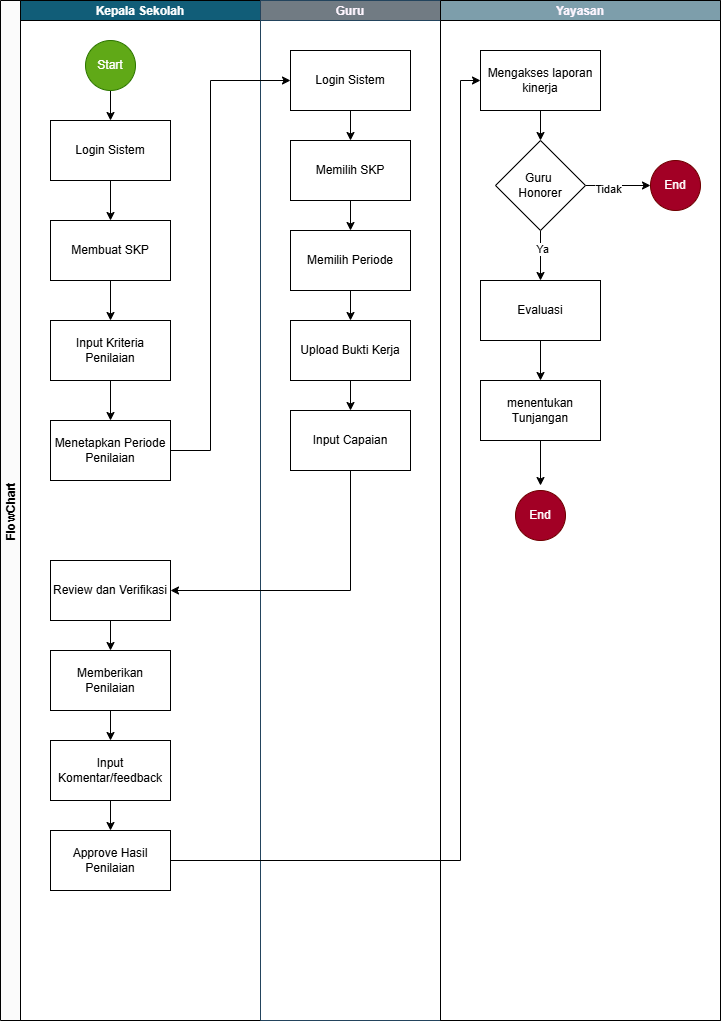

The diagram above was exported from draw.io. Its source (the exported page's mxGraphModel, read from the mxfile embedded in the PNG):
<mxGraphModel dx="1042" dy="535" grid="1" gridSize="10" guides="1" tooltips="1" connect="1" arrows="1" fold="1" page="1" pageScale="1" pageWidth="850" pageHeight="1100" math="0" shadow="0">
  <root>
    <mxCell id="0" />
    <mxCell id="1" parent="0" />
    <mxCell id="jFQBDABQgIwYktTxBP6j-1" value="FlowChart" style="swimlane;childLayout=stackLayout;resizeParent=1;resizeParentMax=0;startSize=20;horizontal=0;horizontalStack=1;fillColor=light-dark(#FBFBFB,#6A6070);fontColor=#000000;" parent="1" vertex="1">
      <mxGeometry x="240" y="40" width="720" height="1020" as="geometry" />
    </mxCell>
    <mxCell id="jFQBDABQgIwYktTxBP6j-2" value="Kepala Sekolah" style="swimlane;startSize=20;fillColor=light-dark(#115D78,#8667D0);fontColor=#FFFFFF;" parent="jFQBDABQgIwYktTxBP6j-1" vertex="1">
      <mxGeometry x="20" width="240" height="1020" as="geometry" />
    </mxCell>
    <mxCell id="jFQBDABQgIwYktTxBP6j-7" value="" style="edgeStyle=orthogonalEdgeStyle;rounded=0;orthogonalLoop=1;jettySize=auto;html=1;" parent="jFQBDABQgIwYktTxBP6j-2" source="jFQBDABQgIwYktTxBP6j-5" target="jFQBDABQgIwYktTxBP6j-6" edge="1">
      <mxGeometry relative="1" as="geometry" />
    </mxCell>
    <mxCell id="jFQBDABQgIwYktTxBP6j-5" value="&lt;font&gt;Start&lt;/font&gt;" style="ellipse;whiteSpace=wrap;html=1;aspect=fixed;fillColor=#60a917;fontColor=light-dark(#FFFFFF,#FFECEC);strokeColor=#2D7600;" parent="jFQBDABQgIwYktTxBP6j-2" vertex="1">
      <mxGeometry x="65" y="40" width="50" height="50" as="geometry" />
    </mxCell>
    <mxCell id="jFQBDABQgIwYktTxBP6j-9" value="" style="edgeStyle=orthogonalEdgeStyle;rounded=0;orthogonalLoop=1;jettySize=auto;html=1;" parent="jFQBDABQgIwYktTxBP6j-2" source="jFQBDABQgIwYktTxBP6j-6" target="jFQBDABQgIwYktTxBP6j-8" edge="1">
      <mxGeometry relative="1" as="geometry" />
    </mxCell>
    <mxCell id="jFQBDABQgIwYktTxBP6j-6" value="Login Sistem" style="whiteSpace=wrap;html=1;" parent="jFQBDABQgIwYktTxBP6j-2" vertex="1">
      <mxGeometry x="30" y="120" width="120" height="60" as="geometry" />
    </mxCell>
    <mxCell id="jFQBDABQgIwYktTxBP6j-11" value="" style="edgeStyle=orthogonalEdgeStyle;rounded=0;orthogonalLoop=1;jettySize=auto;html=1;" parent="jFQBDABQgIwYktTxBP6j-2" source="jFQBDABQgIwYktTxBP6j-8" target="jFQBDABQgIwYktTxBP6j-10" edge="1">
      <mxGeometry relative="1" as="geometry" />
    </mxCell>
    <mxCell id="jFQBDABQgIwYktTxBP6j-8" value="Membuat SKP" style="whiteSpace=wrap;html=1;" parent="jFQBDABQgIwYktTxBP6j-2" vertex="1">
      <mxGeometry x="30" y="220" width="120" height="60" as="geometry" />
    </mxCell>
    <mxCell id="jFQBDABQgIwYktTxBP6j-13" value="" style="edgeStyle=orthogonalEdgeStyle;rounded=0;orthogonalLoop=1;jettySize=auto;html=1;" parent="jFQBDABQgIwYktTxBP6j-2" source="jFQBDABQgIwYktTxBP6j-10" target="jFQBDABQgIwYktTxBP6j-12" edge="1">
      <mxGeometry relative="1" as="geometry" />
    </mxCell>
    <mxCell id="jFQBDABQgIwYktTxBP6j-10" value="Input Kriteria Penilaian" style="whiteSpace=wrap;html=1;" parent="jFQBDABQgIwYktTxBP6j-2" vertex="1">
      <mxGeometry x="30" y="320" width="120" height="60" as="geometry" />
    </mxCell>
    <mxCell id="jFQBDABQgIwYktTxBP6j-12" value="Menetapkan Periode Penilaian" style="whiteSpace=wrap;html=1;" parent="jFQBDABQgIwYktTxBP6j-2" vertex="1">
      <mxGeometry x="30" y="420" width="120" height="60" as="geometry" />
    </mxCell>
    <mxCell id="jFQBDABQgIwYktTxBP6j-28" value="" style="edgeStyle=orthogonalEdgeStyle;rounded=0;orthogonalLoop=1;jettySize=auto;html=1;" parent="jFQBDABQgIwYktTxBP6j-2" source="jFQBDABQgIwYktTxBP6j-25" target="jFQBDABQgIwYktTxBP6j-27" edge="1">
      <mxGeometry relative="1" as="geometry" />
    </mxCell>
    <mxCell id="jFQBDABQgIwYktTxBP6j-25" value="Review dan Verifikasi" style="whiteSpace=wrap;html=1;" parent="jFQBDABQgIwYktTxBP6j-2" vertex="1">
      <mxGeometry x="30" y="560" width="120" height="60" as="geometry" />
    </mxCell>
    <mxCell id="jFQBDABQgIwYktTxBP6j-30" value="" style="edgeStyle=orthogonalEdgeStyle;rounded=0;orthogonalLoop=1;jettySize=auto;html=1;" parent="jFQBDABQgIwYktTxBP6j-2" source="jFQBDABQgIwYktTxBP6j-27" target="jFQBDABQgIwYktTxBP6j-29" edge="1">
      <mxGeometry relative="1" as="geometry" />
    </mxCell>
    <mxCell id="jFQBDABQgIwYktTxBP6j-27" value="Memberikan Penilaian" style="whiteSpace=wrap;html=1;" parent="jFQBDABQgIwYktTxBP6j-2" vertex="1">
      <mxGeometry x="30" y="650" width="120" height="60" as="geometry" />
    </mxCell>
    <mxCell id="jFQBDABQgIwYktTxBP6j-32" value="" style="edgeStyle=orthogonalEdgeStyle;rounded=0;orthogonalLoop=1;jettySize=auto;html=1;" parent="jFQBDABQgIwYktTxBP6j-2" source="jFQBDABQgIwYktTxBP6j-29" target="jFQBDABQgIwYktTxBP6j-31" edge="1">
      <mxGeometry relative="1" as="geometry" />
    </mxCell>
    <mxCell id="jFQBDABQgIwYktTxBP6j-29" value="Input Komentar/feedback" style="whiteSpace=wrap;html=1;" parent="jFQBDABQgIwYktTxBP6j-2" vertex="1">
      <mxGeometry x="30" y="740" width="120" height="60" as="geometry" />
    </mxCell>
    <mxCell id="jFQBDABQgIwYktTxBP6j-31" value="Approve Hasil Penilaian" style="whiteSpace=wrap;html=1;" parent="jFQBDABQgIwYktTxBP6j-2" vertex="1">
      <mxGeometry x="30" y="830" width="120" height="60" as="geometry" />
    </mxCell>
    <mxCell id="jFQBDABQgIwYktTxBP6j-3" value="Guru" style="swimlane;startSize=20;fillColor=#717B83;strokeColor=#23445d;fontColor=#FEF6FF;" parent="jFQBDABQgIwYktTxBP6j-1" vertex="1">
      <mxGeometry x="260" width="180" height="1020" as="geometry" />
    </mxCell>
    <mxCell id="jFQBDABQgIwYktTxBP6j-17" value="" style="edgeStyle=orthogonalEdgeStyle;rounded=0;orthogonalLoop=1;jettySize=auto;html=1;" parent="jFQBDABQgIwYktTxBP6j-3" source="jFQBDABQgIwYktTxBP6j-14" target="jFQBDABQgIwYktTxBP6j-16" edge="1">
      <mxGeometry relative="1" as="geometry" />
    </mxCell>
    <mxCell id="jFQBDABQgIwYktTxBP6j-14" value="Login Sistem" style="whiteSpace=wrap;html=1;" parent="jFQBDABQgIwYktTxBP6j-3" vertex="1">
      <mxGeometry x="30" y="50" width="120" height="60" as="geometry" />
    </mxCell>
    <mxCell id="jFQBDABQgIwYktTxBP6j-19" value="" style="edgeStyle=orthogonalEdgeStyle;rounded=0;orthogonalLoop=1;jettySize=auto;html=1;" parent="jFQBDABQgIwYktTxBP6j-3" source="jFQBDABQgIwYktTxBP6j-16" target="jFQBDABQgIwYktTxBP6j-18" edge="1">
      <mxGeometry relative="1" as="geometry" />
    </mxCell>
    <mxCell id="jFQBDABQgIwYktTxBP6j-16" value="Memilih SKP" style="whiteSpace=wrap;html=1;" parent="jFQBDABQgIwYktTxBP6j-3" vertex="1">
      <mxGeometry x="30" y="140" width="120" height="60" as="geometry" />
    </mxCell>
    <mxCell id="jFQBDABQgIwYktTxBP6j-21" value="" style="edgeStyle=orthogonalEdgeStyle;rounded=0;orthogonalLoop=1;jettySize=auto;html=1;" parent="jFQBDABQgIwYktTxBP6j-3" source="jFQBDABQgIwYktTxBP6j-18" target="jFQBDABQgIwYktTxBP6j-20" edge="1">
      <mxGeometry relative="1" as="geometry" />
    </mxCell>
    <mxCell id="jFQBDABQgIwYktTxBP6j-18" value="Memilih Periode" style="whiteSpace=wrap;html=1;" parent="jFQBDABQgIwYktTxBP6j-3" vertex="1">
      <mxGeometry x="30" y="230" width="120" height="60" as="geometry" />
    </mxCell>
    <mxCell id="jFQBDABQgIwYktTxBP6j-23" value="" style="edgeStyle=orthogonalEdgeStyle;rounded=0;orthogonalLoop=1;jettySize=auto;html=1;" parent="jFQBDABQgIwYktTxBP6j-3" source="jFQBDABQgIwYktTxBP6j-20" target="jFQBDABQgIwYktTxBP6j-22" edge="1">
      <mxGeometry relative="1" as="geometry" />
    </mxCell>
    <mxCell id="jFQBDABQgIwYktTxBP6j-20" value="Upload Bukti Kerja" style="whiteSpace=wrap;html=1;" parent="jFQBDABQgIwYktTxBP6j-3" vertex="1">
      <mxGeometry x="30" y="320" width="120" height="60" as="geometry" />
    </mxCell>
    <mxCell id="jFQBDABQgIwYktTxBP6j-22" value="Input Capaian" style="whiteSpace=wrap;html=1;" parent="jFQBDABQgIwYktTxBP6j-3" vertex="1">
      <mxGeometry x="30" y="410" width="120" height="60" as="geometry" />
    </mxCell>
    <mxCell id="jFQBDABQgIwYktTxBP6j-15" value="" style="edgeStyle=orthogonalEdgeStyle;rounded=0;orthogonalLoop=1;jettySize=auto;html=1;" parent="jFQBDABQgIwYktTxBP6j-1" source="jFQBDABQgIwYktTxBP6j-12" target="jFQBDABQgIwYktTxBP6j-14" edge="1">
      <mxGeometry relative="1" as="geometry">
        <Array as="points">
          <mxPoint x="210" y="450" />
          <mxPoint x="210" y="80" />
        </Array>
      </mxGeometry>
    </mxCell>
    <mxCell id="jFQBDABQgIwYktTxBP6j-26" value="" style="edgeStyle=orthogonalEdgeStyle;rounded=0;orthogonalLoop=1;jettySize=auto;html=1;exitX=0.5;exitY=1;exitDx=0;exitDy=0;entryX=1;entryY=0.5;entryDx=0;entryDy=0;" parent="jFQBDABQgIwYktTxBP6j-1" source="jFQBDABQgIwYktTxBP6j-22" target="jFQBDABQgIwYktTxBP6j-25" edge="1">
      <mxGeometry relative="1" as="geometry" />
    </mxCell>
    <mxCell id="jFQBDABQgIwYktTxBP6j-34" value="" style="edgeStyle=orthogonalEdgeStyle;rounded=0;orthogonalLoop=1;jettySize=auto;html=1;entryX=0;entryY=0.5;entryDx=0;entryDy=0;" parent="jFQBDABQgIwYktTxBP6j-1" source="jFQBDABQgIwYktTxBP6j-31" target="jFQBDABQgIwYktTxBP6j-33" edge="1">
      <mxGeometry relative="1" as="geometry">
        <Array as="points">
          <mxPoint x="460" y="860" />
          <mxPoint x="460" y="80" />
        </Array>
      </mxGeometry>
    </mxCell>
    <mxCell id="jFQBDABQgIwYktTxBP6j-4" value="Yayasan" style="swimlane;startSize=20;fillColor=#7D9EAB;strokeColor=light-dark(#000000, #54a9ce);fontColor=#FEF6FF;" parent="jFQBDABQgIwYktTxBP6j-1" vertex="1">
      <mxGeometry x="440" width="280" height="1020" as="geometry" />
    </mxCell>
    <mxCell id="jFQBDABQgIwYktTxBP6j-36" value="" style="edgeStyle=orthogonalEdgeStyle;rounded=0;orthogonalLoop=1;jettySize=auto;html=1;" parent="jFQBDABQgIwYktTxBP6j-4" source="jFQBDABQgIwYktTxBP6j-33" target="jFQBDABQgIwYktTxBP6j-35" edge="1">
      <mxGeometry relative="1" as="geometry" />
    </mxCell>
    <mxCell id="jFQBDABQgIwYktTxBP6j-33" value="Mengakses laporan kinerja" style="whiteSpace=wrap;html=1;" parent="jFQBDABQgIwYktTxBP6j-4" vertex="1">
      <mxGeometry x="40" y="50" width="120" height="60" as="geometry" />
    </mxCell>
    <mxCell id="jFQBDABQgIwYktTxBP6j-40" value="" style="edgeStyle=orthogonalEdgeStyle;rounded=0;orthogonalLoop=1;jettySize=auto;html=1;" parent="jFQBDABQgIwYktTxBP6j-4" source="jFQBDABQgIwYktTxBP6j-35" target="jFQBDABQgIwYktTxBP6j-39" edge="1">
      <mxGeometry relative="1" as="geometry" />
    </mxCell>
    <mxCell id="jFQBDABQgIwYktTxBP6j-41" value="Tidak" style="edgeLabel;html=1;align=center;verticalAlign=middle;resizable=0;points=[];" parent="jFQBDABQgIwYktTxBP6j-40" vertex="1" connectable="0">
      <mxGeometry x="-0.3333" y="-3" relative="1" as="geometry">
        <mxPoint as="offset" />
      </mxGeometry>
    </mxCell>
    <mxCell id="jFQBDABQgIwYktTxBP6j-44" value="" style="edgeStyle=orthogonalEdgeStyle;rounded=0;orthogonalLoop=1;jettySize=auto;html=1;" parent="jFQBDABQgIwYktTxBP6j-4" source="jFQBDABQgIwYktTxBP6j-35" target="jFQBDABQgIwYktTxBP6j-43" edge="1">
      <mxGeometry relative="1" as="geometry" />
    </mxCell>
    <mxCell id="jFQBDABQgIwYktTxBP6j-45" value="Ya" style="edgeLabel;html=1;align=center;verticalAlign=middle;resizable=0;points=[];" parent="jFQBDABQgIwYktTxBP6j-44" vertex="1" connectable="0">
      <mxGeometry x="-0.2884" y="1" relative="1" as="geometry">
        <mxPoint as="offset" />
      </mxGeometry>
    </mxCell>
    <mxCell id="jFQBDABQgIwYktTxBP6j-35" value="Guru&amp;nbsp;&lt;div&gt;Honorer&lt;/div&gt;" style="rhombus;whiteSpace=wrap;html=1;" parent="jFQBDABQgIwYktTxBP6j-4" vertex="1">
      <mxGeometry x="55" y="140" width="90" height="90" as="geometry" />
    </mxCell>
    <mxCell id="jFQBDABQgIwYktTxBP6j-39" value="End" style="ellipse;whiteSpace=wrap;html=1;aspect=fixed;fillColor=light-dark(#A20025, #f00505);fontColor=light-dark(#FFFFFF,#EBEBEB);strokeColor=#6F0000;" parent="jFQBDABQgIwYktTxBP6j-4" vertex="1">
      <mxGeometry x="210" y="160" width="50" height="50" as="geometry" />
    </mxCell>
    <mxCell id="jFQBDABQgIwYktTxBP6j-42" style="edgeStyle=orthogonalEdgeStyle;rounded=0;orthogonalLoop=1;jettySize=auto;html=1;exitX=0.5;exitY=1;exitDx=0;exitDy=0;" parent="jFQBDABQgIwYktTxBP6j-4" source="jFQBDABQgIwYktTxBP6j-39" target="jFQBDABQgIwYktTxBP6j-39" edge="1">
      <mxGeometry relative="1" as="geometry" />
    </mxCell>
    <mxCell id="jFQBDABQgIwYktTxBP6j-47" value="" style="edgeStyle=orthogonalEdgeStyle;rounded=0;orthogonalLoop=1;jettySize=auto;html=1;" parent="jFQBDABQgIwYktTxBP6j-4" source="jFQBDABQgIwYktTxBP6j-43" target="jFQBDABQgIwYktTxBP6j-46" edge="1">
      <mxGeometry relative="1" as="geometry" />
    </mxCell>
    <mxCell id="jFQBDABQgIwYktTxBP6j-43" value="Evaluasi" style="whiteSpace=wrap;html=1;" parent="jFQBDABQgIwYktTxBP6j-4" vertex="1">
      <mxGeometry x="40" y="280" width="120" height="60" as="geometry" />
    </mxCell>
    <mxCell id="jFQBDABQgIwYktTxBP6j-49" value="" style="edgeStyle=orthogonalEdgeStyle;rounded=0;orthogonalLoop=1;jettySize=auto;html=1;" parent="jFQBDABQgIwYktTxBP6j-4" source="jFQBDABQgIwYktTxBP6j-46" edge="1">
      <mxGeometry relative="1" as="geometry">
        <mxPoint x="100" y="485" as="targetPoint" />
      </mxGeometry>
    </mxCell>
    <mxCell id="jFQBDABQgIwYktTxBP6j-46" value="menentukan Tunjangan" style="whiteSpace=wrap;html=1;" parent="jFQBDABQgIwYktTxBP6j-4" vertex="1">
      <mxGeometry x="40" y="380" width="120" height="60" as="geometry" />
    </mxCell>
    <mxCell id="8wmaCgyydDiZxkSHpDtN-2" value="End" style="ellipse;whiteSpace=wrap;html=1;aspect=fixed;fillColor=light-dark(#A20025, #f00505);fontColor=light-dark(#FFFFFF,#EBEBEB);strokeColor=#6F0000;" vertex="1" parent="jFQBDABQgIwYktTxBP6j-4">
      <mxGeometry x="75" y="490" width="50" height="50" as="geometry" />
    </mxCell>
  </root>
</mxGraphModel>